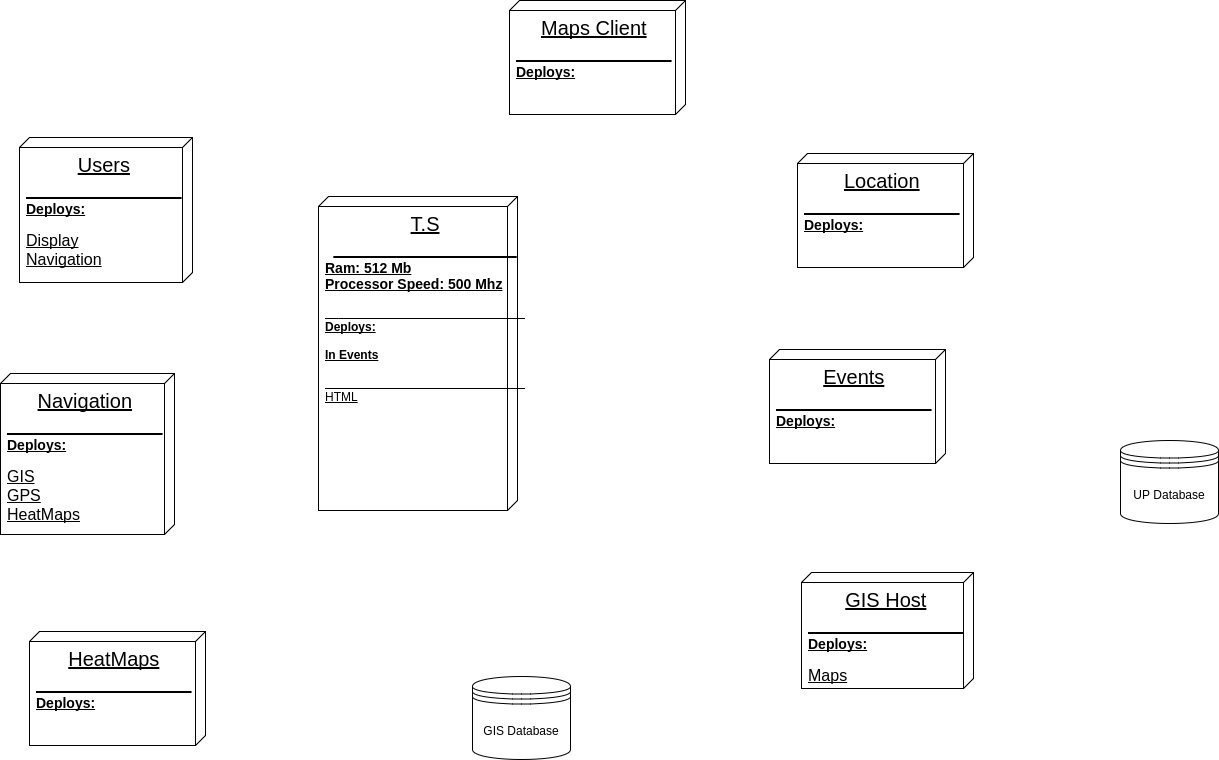

The diagram above was exported from draw.io. Its source (the exported page's mxGraphModel, read from the mxfile embedded in the PNG):
<mxGraphModel dx="1696" dy="863" grid="0" gridSize="10" guides="1" tooltips="1" connect="1" arrows="1" fold="1" page="0" pageScale="1" pageWidth="1169" pageHeight="826" background="none" math="0" shadow="0">
  <root>
    <mxCell id="0" style=";html=1;" />
    <mxCell id="1" style=";html=1;" parent="0" />
    <mxCell id="44" value="&lt;div style=&quot;text-align: center&quot;&gt;&lt;span style=&quot;font-size: 20px&quot;&gt;Users&lt;/span&gt;&lt;/div&gt;&lt;div style=&quot;text-align: center&quot;&gt;&lt;span style=&quot;font-size: 20px&quot;&gt;&amp;nbsp; &amp;nbsp; &amp;nbsp; &amp;nbsp; &amp;nbsp; &amp;nbsp; &amp;nbsp; &amp;nbsp; &amp;nbsp; &amp;nbsp; &amp;nbsp; &amp;nbsp; &amp;nbsp; &amp;nbsp;&amp;nbsp;&lt;/span&gt;&lt;/div&gt;&lt;div style=&quot;text-align: left&quot;&gt;&lt;span style=&quot;font-size: 14px&quot;&gt;&lt;b&gt;Deploys:&lt;/b&gt;&lt;/span&gt;&lt;/div&gt;&lt;div style=&quot;text-align: left&quot;&gt;&lt;br&gt;&lt;/div&gt;&lt;div&gt;&lt;font style=&quot;font-size: 16px&quot;&gt;Display&lt;/font&gt;&lt;/div&gt;&lt;div&gt;&lt;font style=&quot;font-size: 16px&quot;&gt;Navigation&lt;/font&gt;&lt;/div&gt;&lt;div style=&quot;text-align: left&quot;&gt;&lt;span style=&quot;font-size: 14px&quot;&gt;&lt;b&gt;&lt;br&gt;&lt;/b&gt;&lt;/span&gt;&lt;/div&gt;" style="verticalAlign=top;align=left;spacingTop=8;spacingLeft=4;spacingRight=13;shape=cube;size=10;direction=south;fontStyle=4;html=1;strokeColor=#000000;strokeWidth=1;fillColor=none;gradientColor=none;textDirection=ltr;" parent="1" vertex="1">
      <mxGeometry x="-661" y="-111" width="173" height="145" as="geometry" />
    </mxCell>
    <mxCell id="45" value="&lt;div style=&quot;text-align: center&quot;&gt;&lt;span style=&quot;font-size: 20px&quot;&gt;Navigation&lt;/span&gt;&lt;/div&gt;&lt;div style=&quot;text-align: center&quot;&gt;&lt;span style=&quot;font-size: 20px&quot;&gt;&amp;nbsp; &amp;nbsp; &amp;nbsp; &amp;nbsp; &amp;nbsp; &amp;nbsp; &amp;nbsp; &amp;nbsp; &amp;nbsp; &amp;nbsp; &amp;nbsp; &amp;nbsp; &amp;nbsp; &amp;nbsp;&amp;nbsp;&lt;/span&gt;&lt;/div&gt;&lt;div style=&quot;text-align: left&quot;&gt;&lt;span style=&quot;font-size: 14px&quot;&gt;&lt;b&gt;Deploys:&lt;/b&gt;&lt;/span&gt;&lt;/div&gt;&lt;div style=&quot;text-align: left&quot;&gt;&lt;br&gt;&lt;/div&gt;&lt;div&gt;&lt;font style=&quot;font-size: 16px&quot;&gt;GIS&lt;/font&gt;&lt;/div&gt;&lt;div&gt;&lt;span style=&quot;font-size: 16px&quot;&gt;GPS&lt;/span&gt;&lt;/div&gt;&lt;div&gt;&lt;span style=&quot;font-size: 16px&quot;&gt;HeatMaps&lt;/span&gt;&lt;/div&gt;&lt;div style=&quot;text-align: left&quot;&gt;&lt;span style=&quot;font-size: 14px&quot;&gt;&lt;b&gt;&lt;br&gt;&lt;/b&gt;&lt;/span&gt;&lt;/div&gt;" style="verticalAlign=top;align=left;spacingTop=8;spacingLeft=4;spacingRight=13;shape=cube;size=10;direction=south;fontStyle=4;html=1;strokeColor=#000000;strokeWidth=1;fillColor=none;gradientColor=none;textDirection=ltr;" parent="1" vertex="1">
      <mxGeometry x="-680" y="125" width="174" height="161" as="geometry" />
    </mxCell>
    <mxCell id="46" value="&lt;div style=&quot;text-align: center&quot;&gt;&lt;span style=&quot;font-size: 20px&quot;&gt;GIS Host&lt;/span&gt;&lt;/div&gt;&lt;div style=&quot;text-align: center&quot;&gt;&lt;span style=&quot;font-size: 20px&quot;&gt;&amp;nbsp; &amp;nbsp; &amp;nbsp; &amp;nbsp; &amp;nbsp; &amp;nbsp; &amp;nbsp; &amp;nbsp; &amp;nbsp; &amp;nbsp; &amp;nbsp; &amp;nbsp; &amp;nbsp; &amp;nbsp;&amp;nbsp;&lt;/span&gt;&lt;/div&gt;&lt;div style=&quot;text-align: left&quot;&gt;&lt;span style=&quot;font-size: 14px&quot;&gt;&lt;b&gt;Deploys:&lt;/b&gt;&lt;/span&gt;&lt;/div&gt;&lt;div style=&quot;text-align: left&quot;&gt;&lt;br&gt;&lt;/div&gt;&lt;div&gt;&lt;span style=&quot;font-size: 16px&quot;&gt;Maps&lt;/span&gt;&lt;/div&gt;&lt;div style=&quot;text-align: left&quot;&gt;&lt;span style=&quot;font-size: 14px&quot;&gt;&lt;b&gt;&lt;br&gt;&lt;/b&gt;&lt;/span&gt;&lt;/div&gt;" style="verticalAlign=top;align=left;spacingTop=8;spacingLeft=4;spacingRight=13;shape=cube;size=10;direction=south;fontStyle=4;html=1;strokeColor=#000000;strokeWidth=1;fillColor=none;gradientColor=none;textDirection=ltr;" parent="1" vertex="1">
      <mxGeometry x="121" y="324" width="172" height="116" as="geometry" />
    </mxCell>
    <mxCell id="47" value="&lt;div style=&quot;text-align: center&quot;&gt;&lt;span style=&quot;font-size: 20px&quot;&gt;HeatMaps&lt;/span&gt;&lt;/div&gt;&lt;div style=&quot;text-align: center&quot;&gt;&lt;span style=&quot;font-size: 20px&quot;&gt;&amp;nbsp; &amp;nbsp; &amp;nbsp; &amp;nbsp; &amp;nbsp; &amp;nbsp; &amp;nbsp; &amp;nbsp; &amp;nbsp; &amp;nbsp; &amp;nbsp; &amp;nbsp; &amp;nbsp; &amp;nbsp;&amp;nbsp;&lt;/span&gt;&lt;/div&gt;&lt;div style=&quot;text-align: left&quot;&gt;&lt;span style=&quot;font-size: 14px&quot;&gt;&lt;b&gt;Deploys:&lt;/b&gt;&lt;/span&gt;&lt;/div&gt;&lt;div style=&quot;text-align: left&quot;&gt;&lt;br&gt;&lt;/div&gt;&lt;div&gt;&lt;br&gt;&lt;/div&gt;" style="verticalAlign=top;align=left;spacingTop=8;spacingLeft=4;spacingRight=13;shape=cube;size=10;direction=south;fontStyle=4;html=1;strokeColor=#000000;strokeWidth=1;fillColor=none;gradientColor=none;textDirection=ltr;" parent="1" vertex="1">
      <mxGeometry x="-651" y="383" width="176" height="114" as="geometry" />
    </mxCell>
    <mxCell id="48" value="&lt;div style=&quot;text-align: center&quot;&gt;&lt;span style=&quot;font-size: 20px&quot;&gt;Location&lt;/span&gt;&lt;/div&gt;&lt;div style=&quot;text-align: center&quot;&gt;&lt;span style=&quot;font-size: 20px&quot;&gt;&amp;nbsp; &amp;nbsp; &amp;nbsp; &amp;nbsp; &amp;nbsp; &amp;nbsp; &amp;nbsp; &amp;nbsp; &amp;nbsp; &amp;nbsp; &amp;nbsp; &amp;nbsp; &amp;nbsp; &amp;nbsp;&amp;nbsp;&lt;/span&gt;&lt;/div&gt;&lt;div style=&quot;text-align: left&quot;&gt;&lt;span style=&quot;font-size: 14px&quot;&gt;&lt;b&gt;Deploys:&lt;/b&gt;&lt;/span&gt;&lt;/div&gt;&lt;div style=&quot;text-align: left&quot;&gt;&lt;br&gt;&lt;/div&gt;&lt;div&gt;&lt;br&gt;&lt;/div&gt;" style="verticalAlign=top;align=left;spacingTop=8;spacingLeft=4;spacingRight=13;shape=cube;size=10;direction=south;fontStyle=4;html=1;strokeColor=#000000;strokeWidth=1;fillColor=none;gradientColor=none;textDirection=ltr;" parent="1" vertex="1">
      <mxGeometry x="117" y="-95" width="176" height="114" as="geometry" />
    </mxCell>
    <mxCell id="49" value="&lt;div style=&quot;text-align: center&quot;&gt;&lt;span style=&quot;font-size: 20px&quot;&gt;Events&lt;/span&gt;&lt;/div&gt;&lt;div style=&quot;text-align: center&quot;&gt;&lt;span style=&quot;font-size: 20px&quot;&gt;&amp;nbsp; &amp;nbsp; &amp;nbsp; &amp;nbsp; &amp;nbsp; &amp;nbsp; &amp;nbsp; &amp;nbsp; &amp;nbsp; &amp;nbsp; &amp;nbsp; &amp;nbsp; &amp;nbsp; &amp;nbsp;&amp;nbsp;&lt;/span&gt;&lt;/div&gt;&lt;div style=&quot;text-align: left&quot;&gt;&lt;span style=&quot;font-size: 14px&quot;&gt;&lt;b&gt;Deploys:&lt;/b&gt;&lt;/span&gt;&lt;/div&gt;&lt;div style=&quot;text-align: left&quot;&gt;&lt;br&gt;&lt;/div&gt;&lt;div&gt;&lt;br&gt;&lt;/div&gt;" style="verticalAlign=top;align=left;spacingTop=8;spacingLeft=4;spacingRight=13;shape=cube;size=10;direction=south;fontStyle=4;html=1;strokeColor=#000000;strokeWidth=1;fillColor=none;gradientColor=none;textDirection=ltr;" parent="1" vertex="1">
      <mxGeometry x="89" y="101" width="176" height="114" as="geometry" />
    </mxCell>
    <mxCell id="50" value="UP Database" style="shape=datastore;whiteSpace=wrap;html=1;strokeColor=#000000;strokeWidth=1;fillColor=none;gradientColor=none;" parent="1" vertex="1">
      <mxGeometry x="440" y="192" width="98" height="83" as="geometry" />
    </mxCell>
    <mxCell id="51" value="GIS Database" style="shape=datastore;whiteSpace=wrap;html=1;strokeColor=#000000;strokeWidth=1;fillColor=none;gradientColor=none;" parent="1" vertex="1">
      <mxGeometry x="-208" y="428" width="98" height="83" as="geometry" />
    </mxCell>
    <mxCell id="52" value="&lt;div style=&quot;text-align: center&quot;&gt;&lt;span style=&quot;font-size: 20px&quot;&gt;T.S&lt;/span&gt;&lt;/div&gt;&lt;div style=&quot;text-align: center&quot;&gt;&lt;span style=&quot;font-size: 20px&quot;&gt;&amp;nbsp; &amp;nbsp; &amp;nbsp; &amp;nbsp; &amp;nbsp; &amp;nbsp; &amp;nbsp; &amp;nbsp; &amp;nbsp; &amp;nbsp; &amp;nbsp; &amp;nbsp; &amp;nbsp; &amp;nbsp; &amp;nbsp; &amp;nbsp; &amp;nbsp;&lt;/span&gt;&lt;/div&gt;&lt;div style=&quot;text-align: left&quot;&gt;&lt;span style=&quot;font-size: 14px&quot;&gt;&lt;b&gt;Ram: 512 Mb&lt;/b&gt;&lt;/span&gt;&lt;/div&gt;&lt;div style=&quot;text-align: left&quot;&gt;&lt;span style=&quot;font-size: 14px&quot;&gt;&lt;b&gt;Processor Speed: 500 Mhz&lt;/b&gt;&lt;/span&gt;&lt;/div&gt;&lt;div style=&quot;text-align: left&quot;&gt;&lt;br&gt;&lt;/div&gt;&lt;div&gt;&lt;b&gt;&amp;nbsp; &amp;nbsp;&amp;nbsp;&lt;/b&gt;&lt;b&gt;&amp;nbsp; &amp;nbsp; &amp;nbsp; &amp;nbsp; &amp;nbsp; &amp;nbsp; &amp;nbsp; &amp;nbsp; &amp;nbsp; &amp;nbsp; &amp;nbsp; &amp;nbsp; &amp;nbsp; &amp;nbsp; &amp;nbsp; &amp;nbsp; &amp;nbsp; &amp;nbsp; &amp;nbsp; &amp;nbsp; &amp;nbsp; &amp;nbsp; &amp;nbsp; &amp;nbsp; &amp;nbsp; &amp;nbsp; &amp;nbsp; &amp;nbsp;&amp;nbsp;&lt;/b&gt;&lt;/div&gt;&lt;div&gt;&lt;b&gt;Deploys:&lt;/b&gt;&lt;/div&gt;&lt;div&gt;&lt;b&gt;&lt;br&gt;&lt;/b&gt;&lt;/div&gt;&lt;div&gt;&lt;b&gt;In Events&lt;/b&gt;&lt;/div&gt;&lt;div&gt;&lt;b&gt;&lt;br&gt;&lt;/b&gt;&lt;/div&gt;&lt;div&gt;&lt;b&gt;&amp;nbsp; &amp;nbsp; &amp;nbsp; &amp;nbsp; &amp;nbsp; &amp;nbsp; &amp;nbsp; &amp;nbsp; &amp;nbsp; &amp;nbsp; &amp;nbsp; &amp;nbsp; &amp;nbsp; &amp;nbsp; &amp;nbsp; &amp;nbsp; &amp;nbsp; &amp;nbsp; &amp;nbsp; &amp;nbsp; &amp;nbsp; &amp;nbsp; &amp;nbsp; &amp;nbsp; &amp;nbsp; &amp;nbsp; &amp;nbsp; &amp;nbsp; &amp;nbsp; &amp;nbsp;&amp;nbsp;&lt;/b&gt;&lt;/div&gt;&lt;div&gt;HTML&lt;/div&gt;&lt;div&gt;&lt;b&gt;&lt;br&gt;&lt;/b&gt;&lt;/div&gt;" style="verticalAlign=top;align=left;spacingTop=8;spacingLeft=4;spacingRight=13;shape=cube;size=10;direction=south;fontStyle=4;html=1;strokeColor=#000000;strokeWidth=1;fillColor=none;gradientColor=none;textDirection=ltr;" parent="1" vertex="1">
      <mxGeometry x="-362" y="-52" width="199" height="314" as="geometry" />
    </mxCell>
    <mxCell id="53" value="&lt;div style=&quot;text-align: center&quot;&gt;&lt;span style=&quot;font-size: 20px&quot;&gt;Maps Client&lt;/span&gt;&lt;/div&gt;&lt;div style=&quot;text-align: center&quot;&gt;&lt;span style=&quot;font-size: 20px&quot;&gt;&amp;nbsp; &amp;nbsp; &amp;nbsp; &amp;nbsp; &amp;nbsp; &amp;nbsp; &amp;nbsp; &amp;nbsp; &amp;nbsp; &amp;nbsp; &amp;nbsp; &amp;nbsp; &amp;nbsp; &amp;nbsp;&amp;nbsp;&lt;/span&gt;&lt;/div&gt;&lt;div style=&quot;text-align: left&quot;&gt;&lt;span style=&quot;font-size: 14px&quot;&gt;&lt;b&gt;Deploys:&lt;/b&gt;&lt;/span&gt;&lt;/div&gt;&lt;div style=&quot;text-align: left&quot;&gt;&lt;br&gt;&lt;/div&gt;&lt;div&gt;&lt;br&gt;&lt;/div&gt;" style="verticalAlign=top;align=left;spacingTop=8;spacingLeft=4;spacingRight=13;shape=cube;size=10;direction=south;fontStyle=4;html=1;strokeColor=#000000;strokeWidth=1;fillColor=none;gradientColor=none;textDirection=ltr;" parent="1" vertex="1">
      <mxGeometry x="-171" y="-248" width="176" height="114" as="geometry" />
    </mxCell>
  </root>
</mxGraphModel>